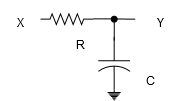

The diagram above was exported from draw.io. Its source (the exported page's mxGraphModel, read from the mxfile embedded in the PNG):
<mxGraphModel dx="496" dy="281" grid="1" gridSize="10" guides="1" tooltips="1" connect="1" arrows="1" fold="1" page="1" pageScale="1" pageWidth="850" pageHeight="1100" math="0" shadow="0">
  <root>
    <mxCell id="dl0kgwW67JQACx2odUvu-0" />
    <mxCell id="dl0kgwW67JQACx2odUvu-1" parent="dl0kgwW67JQACx2odUvu-0" />
    <mxCell id="IodOJW89JMyUFJkob7Cv-5" value="" style="group" vertex="1" connectable="0" parent="dl0kgwW67JQACx2odUvu-1">
      <mxGeometry x="140" y="140" width="180" height="100.00000000000003" as="geometry" />
    </mxCell>
    <mxCell id="IodOJW89JMyUFJkob7Cv-0" value="X" style="text;html=1;strokeColor=none;fillColor=none;align=center;verticalAlign=middle;whiteSpace=wrap;rounded=0;fontSize=12;" vertex="1" parent="IodOJW89JMyUFJkob7Cv-5">
      <mxGeometry width="40" height="40" as="geometry" />
    </mxCell>
    <mxCell id="IodOJW89JMyUFJkob7Cv-1" value="Y" style="text;html=1;strokeColor=none;fillColor=none;align=center;verticalAlign=middle;whiteSpace=wrap;rounded=0;fontSize=12;" vertex="1" parent="IodOJW89JMyUFJkob7Cv-5">
      <mxGeometry x="140" width="40" height="40" as="geometry" />
    </mxCell>
    <mxCell id="dl0kgwW67JQACx2odUvu-5" value="" style="edgeStyle=orthogonalEdgeStyle;rounded=0;orthogonalLoop=1;jettySize=auto;html=1;startArrow=none;startFill=0;fontSize=12;endArrow=none;endFill=0;" edge="1" parent="IodOJW89JMyUFJkob7Cv-5" source="dl0kgwW67JQACx2odUvu-2">
      <mxGeometry relative="1" as="geometry">
        <mxPoint x="134.73684210526318" y="18.664117647058816" as="targetPoint" />
      </mxGeometry>
    </mxCell>
    <mxCell id="dl0kgwW67JQACx2odUvu-2" value="" style="pointerEvents=1;verticalLabelPosition=bottom;shadow=0;dashed=0;align=center;html=1;verticalAlign=top;shape=mxgraph.electrical.resistors.resistor_2;fontSize=12;" vertex="1" parent="IodOJW89JMyUFJkob7Cv-5">
      <mxGeometry x="40" y="13.370000000000005" width="52.631578947368425" height="10.588235294117647" as="geometry" />
    </mxCell>
    <mxCell id="dl0kgwW67JQACx2odUvu-7" value="" style="edgeStyle=orthogonalEdgeStyle;rounded=0;orthogonalLoop=1;jettySize=auto;html=1;startArrow=oval;startFill=1;endArrow=none;endFill=0;fontSize=12;" edge="1" parent="IodOJW89JMyUFJkob7Cv-5">
      <mxGeometry relative="1" as="geometry">
        <mxPoint x="113.68421052631578" y="18.664117647058816" as="sourcePoint" />
        <mxPoint x="113.66737154546183" y="39.99538699690402" as="targetPoint" />
      </mxGeometry>
    </mxCell>
    <mxCell id="dl0kgwW67JQACx2odUvu-3" value="" style="pointerEvents=1;verticalLabelPosition=bottom;shadow=0;dashed=0;align=center;html=1;verticalAlign=top;shape=mxgraph.electrical.capacitors.capacitor_2;fontSize=12;rotation=90;" vertex="1" parent="IodOJW89JMyUFJkob7Cv-5">
      <mxGeometry x="87.36842105263159" y="47.05882352941177" width="52.631578947368425" height="31.764705882352946" as="geometry" />
    </mxCell>
    <mxCell id="dl0kgwW67JQACx2odUvu-8" value="" style="pointerEvents=1;verticalLabelPosition=bottom;shadow=0;dashed=0;align=center;html=1;verticalAlign=top;shape=mxgraph.electrical.signal_sources.protective_earth;fontSize=12;" vertex="1" parent="IodOJW89JMyUFJkob7Cv-5">
      <mxGeometry x="107.10526315789474" y="89.41176470588238" width="13.157894736842106" height="10.588235294117647" as="geometry" />
    </mxCell>
    <mxCell id="IodOJW89JMyUFJkob7Cv-3" value="R" style="text;html=1;strokeColor=none;fillColor=none;align=center;verticalAlign=middle;whiteSpace=wrap;rounded=0;fontSize=12;" vertex="1" parent="IodOJW89JMyUFJkob7Cv-5">
      <mxGeometry x="60" y="23.960000000000008" width="40" height="36.04" as="geometry" />
    </mxCell>
    <mxCell id="IodOJW89JMyUFJkob7Cv-4" value="C" style="text;html=1;strokeColor=none;fillColor=none;align=center;verticalAlign=middle;whiteSpace=wrap;rounded=0;fontSize=12;" vertex="1" parent="IodOJW89JMyUFJkob7Cv-5">
      <mxGeometry x="130" y="60" width="40" height="36.04" as="geometry" />
    </mxCell>
  </root>
</mxGraphModel>